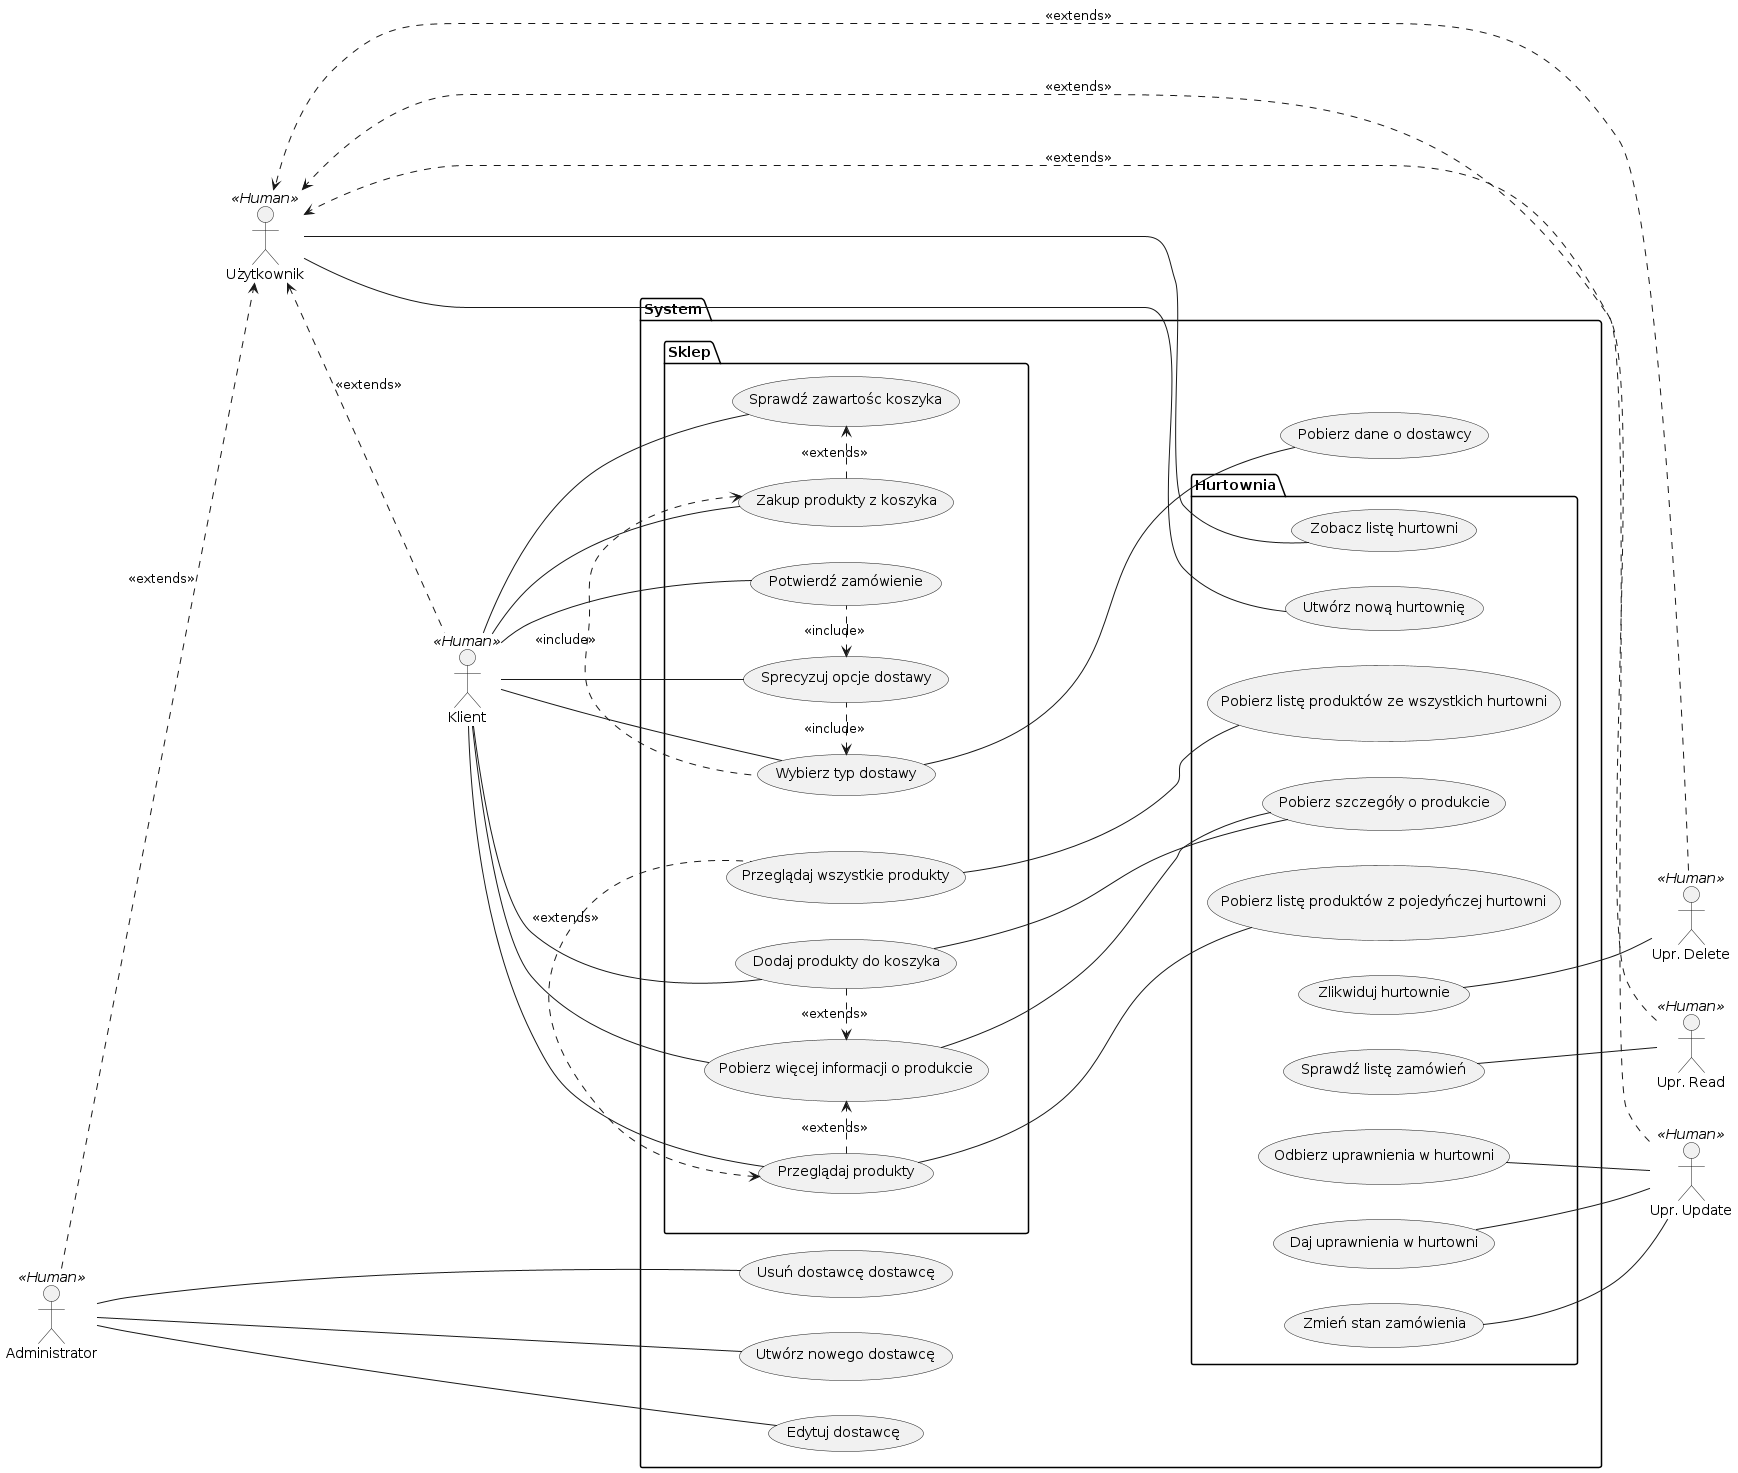

The diagram above was rendered by PlantUML. Its source (embedded in the PNG):
@startuml
left to right direction
actor Klient as AK << Human >>
actor Administrator as AA << Human >>
actor Użytkownik as AU << Human >>
together {
        package System {
                package Sklep {
                        together {
                                usecase "Przeglądaj wszystkie produkty" as UC0
                                usecase "Przeglądaj produkty" as UC1
                                usecase "Pobierz więcej informacji o produkcie" as UC2
                                usecase "Dodaj produkty do koszyka" as UC3
                        }
                        usecase "Sprawdź zawartośc koszyka" as UC4
                        together {
                                usecase "Zakup produkty z koszyka" as UC5
                                usecase "Wybierz typ dostawy" as UC6
                                usecase "Sprecyzuj opcje dostawy" as UC7
                                usecase "Potwierdź zamówienie" as UC8
                        }
                }
                
                package Hurtownia {
                        usecase "Pobierz listę produktów ze wszystkich hurtowni" as UV1
                        usecase "Pobierz listę produktów z pojedyńczej hurtowni" as UV2
                        usecase "Pobierz szczegóły o produkcie" as UV3
                        usecase "Utwórz nową hurtownię" as UV4
                        usecase "Zobacz listę hurtowni" as UV5
                        usecase "Daj uprawnienia w hurtowni" as UV6
                        usecase "Odbierz uprawnienia w hurtowni" as UV7
                        usecase "Sprawdź listę zamówień" as UV8
                        usecase "Zmień stan zamówienia" as UV9
                        usecase "Zlikwiduj hurtownie" as UV10
                }
                usecase "Utwórz nowego dostawcę" as UA1
                usecase "Edytuj dostawcę" as UA2
                usecase "Usuń dostawcę dostawcę" as UA3
                usecase "Pobierz dane o dostawcy" as UA4
                '        actor Sklep as AS << Application >>
        }
        together {
                actor "Upr. Read" as AUR << Human >>
                actor "Upr. Update" as AUU << Human >>
                actor "Upr. Delete" as AUD << Human >>
        }
}
AK -- UC1
AK -- UC2
AK -- UC3
AK -- UC4
AK -- UC5
AK -- UC6
AK -- UC7
AK -- UC8

UC0 --- UV1
UC1 --- UV2
UC3 --- UV3
UV3 --- UC2

' UC3 --- AS
' UC4 --- AS
' UC5 --- AS
' UC6 --- AS
' UC7 --- AS
' UC8 --- AS

UC1 <. UC0 : <<extends>>
UC1 .> UC2 : <<extends>>
UC3 .> UC2 : <<extends>>

UC5 .> UC4 : <<extends>>
UC5 <. UC6 : <<include>>
UC6 <. UC7 : <<include>>
UC7 <. UC8 : <<include>>

AA ..> AU : <<extends>>
AU <.. AK : <<extends>>

AUR .> AU : <<extends>>
AUD .> AU : <<extends>>
AUU .> AU : <<extends>>

AU -- UV4
AU -- UV5

AUR -- UV8
AUD -- UV10

AA -- UA1
AA -- UA2
AA -- UA3

UV6 -- AUU
UV7 -- AUU
UV9 -- AUU

UC6 --- UA4

@enduml